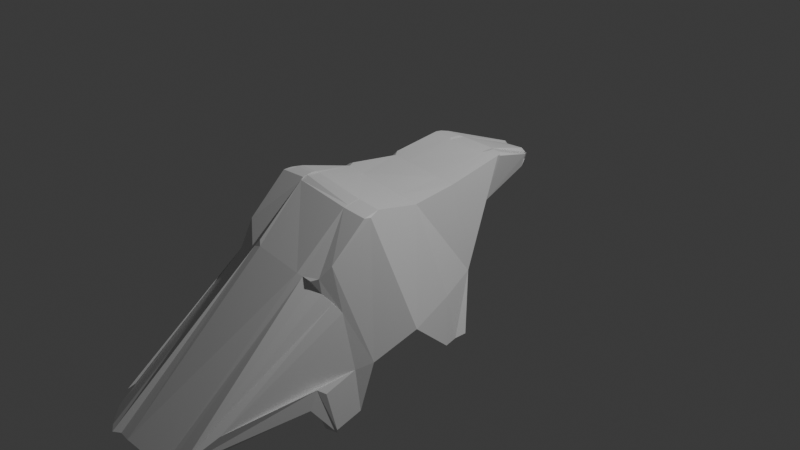 # Source: Final_beaver.blend  (saved by Blender 5.0.118; exported with 4.5.12 LTS)
import bpy
from mathutils import Matrix  # noqa: F401  (used for matrix-valued properties, if any)

bpy.ops.wm.read_factory_settings(use_empty=True)
scene = bpy.context.scene
scene.name = 'Scene'

# ---- collections
col_collection = bpy.data.collections.new('Collection'); scene.collection.children.link(col_collection)

# ---- materials (node trees are filled in below, after node groups)
mat_material = bpy.data.materials.new('Material')
mat_material.alpha_threshold = 0.0
mat_material.use_backface_culling_lightprobe_volume = False
mat_material.roughness = 0.5
mat_material.line_color = (0.0, 0.0, 0.0, 1.0)

# ---- material node trees
mat_material.use_nodes = True; mat_material.node_tree.nodes.clear()
_N = mat_material.node_tree.nodes; _L = mat_material.node_tree.links
n0 = _N.new('ShaderNodeOutputMaterial'); n0.name = 'Material Output'; n0.location = (200, 100)
n1 = _N.new('ShaderNodeBsdfPrincipled'); n1.name = 'Principled BSDF'; n1.location = (-200, 100)
_L.new(n1.outputs[0], n0.inputs[0])
n0.is_active_output = True

# ---- world
world_world = bpy.data.worlds.new('World'); scene.world = world_world
world_world.use_nodes = True; world_world.node_tree.nodes.clear()
_N = world_world.node_tree.nodes; _L = world_world.node_tree.links
n0 = _N.new('ShaderNodeOutputWorld'); n0.name = 'World Output'; n0.location = (200, 100)
n1 = _N.new('ShaderNodeBackground'); n1.name = 'Background'; n1.location = (-200, 100)
n1.inputs[0].default_value = (0.05088, 0.05088, 0.05088, 1.0)
_L.new(n1.outputs[0], n0.inputs[0])
n0.is_active_output = True
world_world.color = (0.05088, 0.05088, 0.05088)
world_world.sun_shadow_jitter_overblur = 0.0

# ---- cameras
cam_camera = bpy.data.cameras.new('Camera')
cam_camera.clip_end = 100.0
cam_camera.ortho_scale = 7.314

# ---- lights
light_light = bpy.data.lights.new('Light', 'POINT')
light_light.energy = 1000.0
light_light.shadow_soft_size = 0.1

# ---- meshes
me_cube = bpy.data.meshes.new('Cube')
me_cube.from_pydata([(0.02054, 0.481, 0.07444), (-0.1899, 0.1844, -0.502), (0.6795, 0.06298, 0.8277), (-0.5001, -1.306, -1.539), (0.7834, 0.1613, -0.5963), (-0.4617, 0.1941, -0.4658), (0.01458, 0.1018, 0.8422), (-0.789, -0.2284, -0.4219), (1.048, -0.5202, -0.8346), (-0.6927, -0.184, -0.2953), (0.7308, -0.3163, 0.8017), (0.9276, -0.1526, -0.6929), (-0.05823, -0.2846, 0.8693), (-0.2114, -0.6572, -1.2), (0.4805, 0.07461, 0.8321), (0.3721, 0.4916, 0.06491), (0.5201, 0.1704, -0.5734), (0.4942, -0.3108, 0.8247), (0.1431, -2.139, -2.171), (0.9323, -0.829, -1.178), (-0.8609, -0.8646, -0.9368), (0.4079, -1.14, 0.1807), (-0.2374, -0.2167, -0.792), (0.4735, -0.3638, -1.013), (-0.2682, -0.3561, -0.9107), (-0.3173, -0.885, -1.309), (0.4219, -0.8169, -1.401), (0.9616, -0.08529, -1.446), (1.004, -0.204, -1.435), (0.9687, 0.01009, -1.442), (0.7758, 0.004797, -1.435), (0.6493, -0.1544, -1.501), (-0.5931, -0.2051, -1.245), (-0.567, 0.1543, -1.417), (-0.3622, 0.1009, -1.489), (-0.6371, -0.2075, -1.12), (-0.4076, -0.1338, -1.499), (-0.4484, -0.1901, -1.537), (-0.5099, -0.824, -1.833), (-0.4703, -1.088, -1.928), (-0.8313, -0.9999, -1.903), (-0.7993, -0.7199, -1.793), (0.8837, -0.9212, -1.933), (0.8784, -1.124, -2.056), (0.5521, -0.889, -2.07), (-0.6599, -1.035, -0.139), (-0.5486, -2.197, -2.078), (-0.2987, -1.118, 0.1256), (0.3634, -2.113, -2.08), (0.2063, -2.141, -2.172), (0.475, -1.133, 0.1628), (0.5711, -1.112, 0.06076), (0.58, -1.129, 0.1457), (-0.5584, -1.037, 0.1204), (-0.5513, -0.9834, 0.3824), (-0.2987, -1.118, 0.1256), (-0.4864, -1.104, -0.1061), (0.7671, -0.9855, -0.3464), (0.6541, -1.086, -0.03851), (0.7185, -1.037, -0.1886), (0.6337, -1.093, 0.1826), (0.7001, -1.023, 0.3629), (-0.4989, -0.6778, 1.001), (-0.4715, -0.7364, 1.023), (-0.3973, -0.2662, 0.7852), (-0.2667, -0.2747, 0.8862), (-0.2578, 0.1201, 0.7998), (-0.2001, 0.1144, 0.8469), (-0.2464, 0.1634, 0.8627), (-0.3059, -0.2211, 0.8845), (-0.3656, -0.2131, 0.8406), (0.02254, 0.5105, 0.964), (0.03045, 0.6444, 0.94), (0.4258, 0.6474, 0.9233), (0.4472, 0.5125, 0.9481), (0.6239, 0.5535, 0.9513), (0.6172, 0.5831, 0.9254), (0.4855, 0.5528, 0.9569), (0.4757, 0.6143, 0.9456), (-0.217, 0.5345, 0.981), (-0.2093, 0.5752, 0.947), (0.001887, 0.6231, 0.957), (-0.00329, 0.5356, 0.9727), (0.3026, 1.121, 0.5133), (0.6172, 0.5831, 0.9254), (0.5652, 0.6149, 0.9418), (0.6184, 0.5756, 0.9472), (0.2999, 1.115, 0.412), (0.5134, 0.4924, 0.1405), (0.5575, 0.4984, 0.2112), (0.5655, 0.475, 0.122), (0.0367, 1.114, 0.5326), (-0.1568, 0.622, 0.9637), (-0.2092, 0.5761, 0.9473), (-0.2084, 0.5807, 0.9728), (0.0394, 1.121, 0.4334), (-0.1517, 0.4776, 0.2262), (-0.1133, 0.4734, 0.1589), (-0.1648, 0.4566, 0.1463), (0.2972, 1.12, 0.4957), (0.3089, 1.115, 0.4013), (-0.0766, 1.019, 0.609), (-0.05988, 1.023, 0.4265), (0.09079, 1.063, 0.6072), (0.1253, 1.118, 0.4459), (0.02624, 1.114, 0.5891), (0.2383, 1.136, 0.4594), (0.2898, 1.088, 0.6017), (0.3025, 1.121, 0.5133), (0.1236, 1.119, 0.4368), (0.07983, 1.056, 0.3837), (0.05089, 1.121, 0.4308), (0.2797, 1.052, 0.3861), (0.2407, 1.116, 0.4312), (0.2999, 1.115, 0.412), (0.4467, 1.001, 0.619), (0.3668, 1.084, 0.5621), (0.3321, 1.076, 0.4301), (0.4184, 0.9906, 0.4017), (0.0367, 1.114, 0.5326), (-0.05986, 1.039, 0.6032), (-0.04681, 1.038, 0.4298), (0.0394, 1.121, 0.4334), (0.7491, -0.6624, 0.9685), (0.7469, -0.778, 0.9178), (0.7689, -0.7372, 0.9151), (0.479, -0.7822, 0.9469), (0.4882, -0.6564, 0.9929), (-0.1388, -0.6197, 1.059), (0.4858, -0.6584, 0.9941), (-0.3676, -0.6297, 1.07), (-0.4303, -0.6905, 1.055), (-0.1656, -0.6347, 1.076), (-0.4715, -0.7364, 1.023), (-0.3946, -0.6583, 1.061), (-0.4303, -0.6905, 1.055), (-0.1804, -0.6585, 1.072), (-0.2002, -0.725, 1.03), (-0.2043, -0.7391, 0.9912), (-0.19, -0.6936, 1.046), (-0.2002, -0.725, 1.03), (0.4793, -0.7481, 0.9613), (0.479, -0.7822, 0.9469), (0.5528, -1.164, -1.661), (0.7933, -1.289, -1.624), (0.5219, -1.574, -1.895), (0.3929, -1.333, -1.817), (0.8697, -1.12, -2.11), (0.6888, -1.114, -2.193), (0.8567, -0.9447, -1.243), (0.8058, -1.239, -1.324), (0.8468, -1.186, -1.409), (0.3769, -2.127, -2.016), (0.5285, -1.86, -1.643), (-0.7876, -1.193, -1.355), (-0.7692, -1.134, -1.906), (-0.8304, -1.947, -1.829), (-0.3453, -1.264, -1.699), (-0.7058, -1.172, -1.38), (-0.7691, -1.134, -1.906), (-0.7714, -1.76, -1.652), (-0.667, -2.11, -2.142), (-0.6182, -2.161, -2.046), (-0.8104, -2.031, -2.011), (-0.536, -1.091, -0.1428), (-0.4679, -1.11, -0.1232), (-0.4937, -1.104, -0.1161), (-0.3379, -2.173, -2.068), (-0.4713, -2.162, -2.076), (-0.3918, -2.135, -2.072), (-0.2581, -1.121, 0.1963), (-0.1766, -1.117, 0.2357), (-0.2193, -1.094, 0.2948)], [], [(15, 16, 1, 0), (14, 6, 12, 17), (4, 2, 10, 11), (9, 5, 33, 32), (2, 14, 17, 10), (28, 31, 30, 29, 27), (23, 24, 22, 1, 16), (8, 23, 31, 28), (7, 24, 13, 25, 20), (26, 25, 13, 24, 23), (19, 26, 23, 8), (11, 8, 28, 27), (16, 4, 29, 30), (4, 11, 27, 29), (23, 16, 30, 31), (32, 33, 34, 36, 37, 35), (22, 24, 37, 36), (5, 1, 34, 33), (7, 9, 32, 35), (1, 22, 36, 34), (24, 7, 35, 37), (41, 38, 39, 40), (25, 3, 39, 38), (20, 25, 38, 41), (26, 19, 42, 44), (50, 51, 52), (50, 49, 48, 51), (50, 21, 18, 49), (55, 54, 53, 56), (57, 58, 59), (57, 61, 60, 58), (52, 51, 58, 60), (20, 45, 53, 54, 63, 62, 7), (7, 62, 64, 9), (66, 67, 68), (66, 70, 69, 67), (9, 64, 70, 66, 5), (6, 67, 69, 65, 12), (64, 65, 69, 70), (71, 74, 73, 72), (74, 71, 6, 14), (75, 77, 74, 14, 2), (73, 74, 77, 78), (71, 82, 79, 68, 67, 6), (71, 72, 81, 82), (84, 85, 86), (84, 86, 75, 76), (86, 85, 78, 77, 75), (88, 89, 90), (90, 89, 76, 75, 2, 4), (88, 90, 4, 16, 15), (92, 93, 94), (81, 92, 94, 79, 82), (79, 94, 93, 80), (96, 97, 98), (5, 66, 68, 79, 80, 96, 98), (0, 1, 5, 98, 97), (96, 80, 93, 101, 102), (103, 104, 105), (106, 107, 108), (103, 107, 106, 104), (107, 103, 72, 73), (103, 105, 91, 92, 81, 72), (83, 108, 107, 73, 78, 85), (109, 110, 111), (112, 113, 114), (109, 113, 112, 110), (111, 110, 0, 97, 95), (112, 15, 0, 110), (109, 104, 106, 113), (87, 88, 15, 112, 114), (114, 113, 106, 108, 83, 99, 100, 87), (115, 118, 117, 116), (84, 115, 116, 99, 83, 85), (116, 117, 100, 99), (118, 115, 84, 76, 89), (100, 117, 118, 89, 88, 87), (119, 122, 121, 120), (119, 120, 101, 93, 92, 91), (120, 121, 102, 101), (95, 122, 119, 91, 105, 104, 109, 111), (96, 102, 121, 122, 95, 97), (123, 124, 125), (126, 124, 123, 127), (10, 17, 127, 123), (11, 10, 123, 125, 8), (124, 126, 21, 50, 52, 60, 61), (8, 125, 124, 61, 57, 19), (17, 12, 128, 129, 127), (131, 130, 65, 64, 62), (12, 65, 130, 132, 128), (133, 134, 135), (133, 137, 136, 134), (133, 135, 131, 62, 63), (135, 134, 130, 131), (134, 136, 132, 130), (138, 139, 140), (138, 142, 141, 139), (140, 139, 128, 132, 136, 137), (129, 128, 139, 141), (126, 127, 129, 141, 142), (143, 144, 145, 146), (143, 148, 147, 144), (3, 25, 26, 143, 146), (143, 26, 44, 148), (147, 148, 44, 42, 43), (149, 150, 151), (152, 150, 149, 153), (19, 57, 59, 153, 149), (19, 149, 151, 43, 42), (150, 152, 48, 49, 18, 145, 144), (151, 150, 144, 147, 43), (51, 48, 152, 153, 59, 58), (155, 154, 20, 41, 40), (154, 156, 45, 20), (157, 158, 159), (157, 161, 160, 158), (3, 157, 159, 155, 40, 39), (159, 158, 154, 155), (158, 160, 156, 154), (164, 165, 166), (164, 163, 162, 165), (46, 47, 165, 162), (163, 164, 45, 156, 160, 161), (166, 165, 47, 55, 56), (45, 164, 166, 56, 53), (167, 168, 169), (170, 171, 172), (170, 168, 167, 171), (146, 145, 18, 167, 169, 3), (170, 47, 46, 168), (3, 169, 168, 46, 162, 163, 161, 157), (21, 171, 167, 18), (138, 140, 137, 133, 63, 54, 55, 47, 170, 172), (126, 142, 138, 172, 171, 21)])
_uv = me_cube.uv_layers.new(name='UVMap')
_uv.uv.foreach_set('vector', [0.4831, 0.4721, 0.4831, 0.5179, 0.4831, 0.2673, 0.4831, 0.3018, 0.6785, 0.625, 0.8038, 0.625, 0.8038, 0.6576, 0.6785, 0.6576, 0.4831, 0.625, 0.625, 0.625, 0.625, 0.6576, 0.4831, 0.6576, 0.4831, 0.09235, 0.4831, 0.125, 0.4831, 0.125, 0.4831, 0.09235, 0.625, 0.625, 0.6785, 0.625, 0.6785, 0.6576, 0.625, 0.6576, 0.4831, 0.6903, 0.4831, 0.5399, 0.4831, 0.5179, 0.4831, 0.625, 0.4831, 0.6576, 0.4831, 0.5399, 0.4831, 0.248, 0.4831, 0.2539, 0.4831, 0.2673, 0.4831, 0.5179, 0.4831, 0.6903, 0.4831, 0.5399, 0.4831, 0.5399, 0.4831, 0.6903, 0.4831, 0.0597, 0.4831, 0.248, 0.4831, 0.2404, 0.4831, 0.2348, 0.4831, 0.04254, 0.4831, 0.5587, 0.4831, 0.2348, 0.4831, 0.2404, 0.4831, 0.248, 0.4831, 0.5399, 0.4831, 0.7075, 0.4831, 0.5587, 0.4831, 0.5399, 0.4831, 0.6903, 0.4831, 0.6576, 0.4831, 0.6903, 0.4831, 0.6903, 0.4831, 0.6576, 0.4831, 0.5179, 0.4831, 0.625, 0.4831, 0.625, 0.4831, 0.5179, 0.4831, 0.625, 0.4831, 0.6576, 0.4831, 0.6576, 0.4831, 0.625, 0.4831, 0.5399, 0.4831, 0.5179, 0.4831, 0.5179, 0.4831, 0.5399, 0.4831, 0.09235, 0.4831, 0.125, 0.4831, 0.2673, 0.4831, 0.2539, 0.4831, 0.248, 0.4831, 0.0597, 0.4831, 0.2539, 0.4831, 0.248, 0.4831, 0.248, 0.4831, 0.2539, 0.4831, 0.125, 0.4831, 0.2673, 0.4831, 0.2673, 0.4831, 0.125, 0.4831, 0.0597, 0.4831, 0.09235, 0.4831, 0.09235, 0.4831, 0.0597, 0.4831, 0.2673, 0.4831, 0.2539, 0.4831, 0.2539, 0.4831, 0.2673, 0.4831, 0.248, 0.4831, 0.0597, 0.4831, 0.0597, 0.4831, 0.248, 0.4831, 0.04254, 0.4831, 0.2348, 0.4831, 0.2135, 0.4831, 0.0, 0.4831, 0.2348, 0.4831, 0.2135, 0.4831, 0.2135, 0.4831, 0.2348, 0.4831, 0.04254, 0.4831, 0.2348, 0.4831, 0.2348, 0.4831, 0.04254, 0.4831, 0.5587, 0.4831, 0.7075, 0.4831, 0.7075, 0.4831, 0.5587, 0.6653, 0.7075, 0.6416, 0.7079, 0.645, 0.7067, 0.6653, 0.7075, 0.6512, 0.7631, 0.6309, 0.7569, 0.6416, 0.7079, 0.6653, 0.7075, 0.6785, 0.7075, 0.6785, 0.75, 0.6512, 0.7631, 0.8227, 0.7075, 0.8747, 0.704, 0.8747, 0.707, 0.8497, 0.708, 0.5794, 0.708, 0.6206, 0.7082, 0.6043, 0.7094, 0.5794, 0.708, 0.625, 0.7025, 0.6352, 0.7059, 0.6206, 0.7082, 0.645, 0.7067, 0.6416, 0.7079, 0.6206, 0.7082, 0.6352, 0.7059, 0.4831, 0.04254, 0.5857, 0.04254, 0.6179, 0.04509, 0.625, 0.04737, 0.625, 0.05798, 0.6163, 0.0597, 0.4831, 0.0597, 0.4831, 0.0597, 0.6163, 0.0597, 0.614, 0.09235, 0.4831, 0.09235, 0.6198, 0.125, 0.6248, 0.1265, 0.625, 0.133, 0.6198, 0.125, 0.6202, 0.097, 0.625, 0.09887, 0.6248, 0.1265, 0.4831, 0.09235, 0.614, 0.09235, 0.6202, 0.097, 0.6198, 0.125, 0.4831, 0.125, 0.8038, 0.625, 0.8616, 0.625, 0.8636, 0.6533, 0.8511, 0.6576, 0.8038, 0.6576, 0.614, 0.09235, 0.625, 0.09346, 0.625, 0.09887, 0.6202, 0.097, 0.8038, 0.557, 0.6779, 0.5544, 0.6785, 0.5398, 0.8031, 0.5393, 0.6779, 0.5544, 0.8038, 0.557, 0.8038, 0.625, 0.6785, 0.625, 0.6251, 0.5491, 0.6659, 0.5492, 0.6779, 0.5544, 0.6785, 0.625, 0.625, 0.625, 0.6785, 0.5398, 0.6779, 0.5544, 0.6659, 0.5492, 0.6661, 0.5426, 0.8038, 0.557, 0.8117, 0.5528, 0.875, 0.5531, 0.875, 0.617, 0.8616, 0.625, 0.8038, 0.625, 0.8038, 0.557, 0.8031, 0.5393, 0.8113, 0.5412, 0.8117, 0.5528, 0.6189, 0.5449, 0.6354, 0.5423, 0.625, 0.5468, 0.6189, 0.5449, 0.625, 0.5468, 0.6251, 0.5491, 0.6189, 0.5449, 0.625, 0.5468, 0.6354, 0.5423, 0.6661, 0.5426, 0.6659, 0.5492, 0.6251, 0.5491, 0.4831, 0.5289, 0.4897, 0.5467, 0.4831, 0.5491, 0.4831, 0.5491, 0.4897, 0.5467, 0.6189, 0.5449, 0.6251, 0.5491, 0.625, 0.625, 0.4831, 0.625, 0.4831, 0.5289, 0.4831, 0.5491, 0.4831, 0.625, 0.4831, 0.5179, 0.4831, 0.4721, 0.6228, 0.2072, 0.6166, 0.2051, 0.6238, 0.2021, 0.8113, 0.5412, 0.8612, 0.5415, 0.875, 0.547, 0.875, 0.5531, 0.8117, 0.5528, 0.625, 0.1969, 0.6238, 0.2021, 0.6166, 0.2051, 0.6164, 0.2051, 0.491, 0.2051, 0.4813, 0.2203, 0.4831, 0.2008, 0.4831, 0.125, 0.6198, 0.125, 0.625, 0.133, 0.625, 0.1969, 0.6164, 0.2051, 0.491, 0.2051, 0.4831, 0.2008, 0.4831, 0.3018, 0.4831, 0.2673, 0.4831, 0.125, 0.4831, 0.2008, 0.4813, 0.2203, 0.491, 0.2051, 0.6164, 0.2051, 0.6166, 0.2051, 0.588, 0.2419, 0.514, 0.2431, 0.625, 0.3183, 0.5707, 0.3212, 0.625, 0.2726, 0.5723, 0.4465, 0.6269, 0.4516, 0.6412, 0.4918, 0.625, 0.3183, 0.6269, 0.4516, 0.5723, 0.4465, 0.5707, 0.3212, 0.6785, 0.5046, 0.8038, 0.5045, 0.8031, 0.5393, 0.6785, 0.5398, 0.8038, 0.5045, 0.8421, 0.5, 0.8503, 0.5, 0.8612, 0.5415, 0.8113, 0.5412, 0.8031, 0.5393, 0.6412, 0.4919, 0.6413, 0.4919, 0.6785, 0.5046, 0.6785, 0.5398, 0.6661, 0.5426, 0.6354, 0.5423, 0.5432, 0.3212, 0.4762, 0.319, 0.4831, 0.2786, 0.4831, 0.4492, 0.5269, 0.4464, 0.4831, 0.4736, 0.5432, 0.3212, 0.5269, 0.4464, 0.4831, 0.4492, 0.4762, 0.319, 0.4831, 0.2786, 0.4762, 0.319, 0.4831, 0.3018, 0.4813, 0.2203, 0.4831, 0.2734, 0.4831, 0.4492, 0.4831, 0.4721, 0.4831, 0.3018, 0.4762, 0.319, 0.5432, 0.3212, 0.5707, 0.3212, 0.5723, 0.4465, 0.5269, 0.4464, 0.4831, 0.4736, 0.4831, 0.5289, 0.4831, 0.4721, 0.4831, 0.4492, 0.4831, 0.4736, 0.4831, 0.4736, 0.5269, 0.4464, 0.5723, 0.4465, 0.6412, 0.4918, 0.6412, 0.4919, 0.6412, 0.4919, 0.4831, 0.4736, 0.4831, 0.4736, 0.5947, 0.5102, 0.5137, 0.5098, 0.5006, 0.4908, 0.6154, 0.4995, 0.6189, 0.5449, 0.5947, 0.5102, 0.6154, 0.4995, 0.6412, 0.4919, 0.6412, 0.4919, 0.6354, 0.5423, 0.6154, 0.4995, 0.5006, 0.4908, 0.4831, 0.4736, 0.6412, 0.4919, 0.5137, 0.5098, 0.5947, 0.5102, 0.6189, 0.5449, 0.6189, 0.5449, 0.4897, 0.5467, 0.4831, 0.4736, 0.5006, 0.4908, 0.5137, 0.5098, 0.4897, 0.5467, 0.4831, 0.5289, 0.4831, 0.4736, 0.625, 0.2624, 0.4831, 0.2734, 0.5096, 0.2475, 0.5957, 0.2461, 0.625, 0.2624, 0.5957, 0.2461, 0.588, 0.2419, 0.6166, 0.2051, 0.6228, 0.2072, 0.625, 0.2624, 0.5957, 0.2461, 0.5096, 0.2475, 0.514, 0.2431, 0.588, 0.2419, 0.4831, 0.2734, 0.4831, 0.2734, 0.625, 0.2624, 0.625, 0.2624, 0.625, 0.2726, 0.5707, 0.3212, 0.5432, 0.3212, 0.4831, 0.2786, 0.491, 0.2051, 0.514, 0.2431, 0.5096, 0.2475, 0.4831, 0.2734, 0.4831, 0.2734, 0.4813, 0.2203, 0.625, 0.6838, 0.6249, 0.6915, 0.6176, 0.6903, 0.6785, 0.692, 0.6249, 0.6915, 0.625, 0.6838, 0.6786, 0.6854, 0.625, 0.6576, 0.6785, 0.6576, 0.6786, 0.6854, 0.625, 0.6838, 0.4831, 0.6576, 0.625, 0.6576, 0.625, 0.6838, 0.6176, 0.6903, 0.4831, 0.6903, 0.6249, 0.6915, 0.6785, 0.692, 0.6785, 0.7075, 0.6653, 0.7075, 0.645, 0.7067, 0.6352, 0.7059, 0.625, 0.7025, 0.4831, 0.6903, 0.6176, 0.6903, 0.6249, 0.6915, 0.625, 0.7025, 0.5794, 0.708, 0.4831, 0.7075, 0.6785, 0.6576, 0.8038, 0.6576, 0.8031, 0.6855, 0.679, 0.6855, 0.6786, 0.6854, 0.6212, 0.06016, 0.625, 0.06558, 0.625, 0.09346, 0.614, 0.09235, 0.6163, 0.0597, 0.8038, 0.6576, 0.8511, 0.6576, 0.8525, 0.687, 0.8076, 0.6866, 0.8031, 0.6855, 0.875, 0.6922, 0.857, 0.6892, 0.864, 0.6914, 0.875, 0.6922, 0.8038, 0.6919, 0.8078, 0.688, 0.857, 0.6892, 0.625, 0.05798, 0.6212, 0.06016, 0.6212, 0.06016, 0.6163, 0.0597, 0.625, 0.05798, 0.864, 0.6914, 0.857, 0.6892, 0.8525, 0.687, 0.8636, 0.6912, 0.857, 0.6892, 0.8078, 0.688, 0.8076, 0.6866, 0.8525, 0.687, 0.8038, 0.6925, 0.8035, 0.6905, 0.8038, 0.6919, 0.8038, 0.6925, 0.6785, 0.692, 0.679, 0.6902, 0.8035, 0.6905, 0.8038, 0.6919, 0.8035, 0.6905, 0.8031, 0.6855, 0.8076, 0.6866, 0.8078, 0.688, 0.8038, 0.6919, 0.679, 0.6855, 0.8031, 0.6855, 0.8035, 0.6905, 0.679, 0.6902, 0.6785, 0.692, 0.6786, 0.6854, 0.679, 0.6855, 0.679, 0.6902, 0.6785, 0.692, 0.4831, 0.8109, 0.4831, 0.769, 0.5199, 0.8035, 0.4831, 0.8333, 0.4831, 0.8109, 0.4831, 0.8035, 0.4831, 0.7601, 0.4831, 0.769, 0.4831, 0.2135, 0.4831, 0.2348, 0.4831, 0.5587, 0.4831, 0.5778, 0.4831, 0.5002, 0.4831, 0.5778, 0.4831, 0.5587, 0.4831, 0.5587, 0.4831, 0.574, 0.4831, 0.7197, 0.4831, 0.574, 0.4831, 0.5587, 0.4831, 0.7075, 0.4831, 0.75, 0.4831, 0.723, 0.4835, 0.7644, 0.4831, 0.75, 0.6309, 0.7569, 0.4835, 0.7644, 0.4831, 0.723, 0.5947, 0.7459, 0.4831, 0.7075, 0.5794, 0.708, 0.6043, 0.7094, 0.5947, 0.7459, 0.4831, 0.723, 0.4831, 0.7075, 0.4831, 0.723, 0.4831, 0.75, 0.4831, 0.75, 0.4831, 0.7075, 0.4835, 0.7644, 0.6309, 0.7569, 0.6309, 0.7569, 0.6512, 0.7631, 0.625, 0.8035, 0.5199, 0.8035, 0.4831, 0.769, 0.4831, 0.75, 0.4835, 0.7644, 0.4831, 0.769, 0.4831, 0.7601, 0.4831, 0.75, 0.6416, 0.7079, 0.6309, 0.7569, 0.6309, 0.7569, 0.5947, 0.7459, 0.6043, 0.7094, 0.6206, 0.7082, 0.4831, 0.0, 0.4831, 0.009699, 0.4831, 0.04254, 0.4831, 0.04254, 0.4831, 0.0, 0.4831, 0.009699, 0.5816, 0.004548, 0.5857, 0.04254, 0.4831, 0.04254, 0.4831, 0.9288, 0.4774, 1.003, 0.4831, 1.0, 0.4831, 0.9288, 0.6097, 0.9765, 0.5553, 1.0, 0.4774, 1.003, 0.4831, 0.9288, 0.4831, 0.9288, 0.4831, 1.0, 0.4831, 1.0, 0.4831, 1.0, 0.4831, 0.9288, 0.4831, 1.0, 0.4774, 1.003, 0.4831, 1.0, 0.4831, 1.0, 0.4774, 1.003, 0.5553, 1.0, 0.5553, 1.0, 0.4831, 1.0, 0.8549, 0.7095, 0.842, 0.7084, 0.8495, 0.7082, 0.8549, 0.7095, 0.8515, 0.7488, 0.8429, 0.7491, 0.842, 0.7084, 0.8216, 0.75, 0.8227, 0.7075, 0.842, 0.7084, 0.8429, 0.7491, 0.8515, 0.7488, 0.8549, 0.7095, 0.875, 0.7119, 0.875, 0.7428, 0.875, 0.7428, 0.8515, 0.7488, 0.8495, 0.7082, 0.842, 0.7084, 0.8227, 0.7075, 0.8227, 0.7075, 0.8497, 0.708, 0.875, 0.7119, 0.8549, 0.7095, 0.8495, 0.7082, 0.8497, 0.708, 0.8747, 0.707, 0.625, 0.9196, 0.6245, 0.9314, 0.6178, 0.9288, 0.8146, 0.7075, 0.7943, 0.7077, 0.8038, 0.7066, 0.8146, 0.7075, 0.8089, 0.75, 0.7946, 0.75, 0.7943, 0.7077, 0.4831, 0.8333, 0.5199, 0.8035, 0.625, 0.8035, 0.625, 0.9196, 0.6178, 0.9288, 0.4831, 0.9288, 0.8146, 0.7075, 0.8227, 0.7075, 0.8216, 0.75, 0.8089, 0.75, 0.4831, 0.9288, 0.6178, 0.9288, 0.6245, 0.9314, 0.625, 0.9466, 0.6141, 0.9679, 0.6097, 0.9765, 0.6097, 0.9765, 0.4831, 0.9288, 0.6785, 0.7075, 0.7943, 0.7077, 0.7946, 0.75, 0.6785, 0.75, 0.8038, 0.6925, 0.8038, 0.6919, 0.8038, 0.6919, 0.875, 0.6922, 0.875, 0.6922, 0.8747, 0.704, 0.8227, 0.7075, 0.8227, 0.7075, 0.8146, 0.7075, 0.8038, 0.7066, 0.6785, 0.692, 0.6785, 0.692, 0.8038, 0.6925, 0.8038, 0.7066, 0.7943, 0.7077, 0.6785, 0.7075])
me_cube.materials.append(mat_material)
me_cube.use_mirror_vertex_groups = False
me_cube.update()

# ---- objects
ob_cube = bpy.data.objects.new('Cube', me_cube)
ob_light = bpy.data.objects.new('Light', light_light)
ob_camera = bpy.data.objects.new('Camera', cam_camera)
ob_empty = bpy.data.objects.new('Empty', None)

# ---- transforms, parenting, visibility, modifiers, constraints
ob_cube.location = (8.391e-18, -0.02519, 0.03779)
ob_cube.scale = (1.0, 1.414, 0.6615)
ob_cube.lock_rotations_4d = False
ob_cube.empty_display_type = 'ARROWS'
ob_cube.lineart.crease_threshold = 0.0
ob_light.location = (4.076, 1.005, 5.904)
ob_light.rotation_euler = (0.6503, 0.05522, 1.866)
ob_light.lock_rotations_4d = False
ob_light.empty_display_type = 'ARROWS'
ob_light.color = (0.0, 0.0, 0.0, 0.0)
ob_light.lineart.crease_threshold = 0.0
ob_camera.location = (7.359, -6.926, 4.958)
ob_camera.rotation_euler = (1.109, 0.0, 0.8149)
ob_camera.lock_rotations_4d = False
ob_camera.empty_display_type = 'ARROWS'
ob_camera.color = (0.0, 0.0, 0.0, 0.0)
ob_camera.display_type = 'WIRE'
ob_camera.lineart.crease_threshold = 0.0
ob_empty.location = (1.119e-17, 6.75, -0.1788)
ob_empty.rotation_euler = (1.571, 1.571, 2.042)
ob_empty.empty_display_type = 'IMAGE'
ob_empty.empty_display_size = 2.38
ob_empty.empty_image_offset = (-0.6059, -3.351)
ob_empty.empty_image_depth = 'FRONT'
ob_empty.show_empty_image_perspective = False
ob_empty.empty_image_side = 'FRONT'

# ---- collection membership
col_collection.objects.link(ob_cube)
col_collection.objects.link(ob_light)
col_collection.objects.link(ob_camera)
col_collection.objects.link(ob_empty)

# ---- scene / render settings (as saved in the file)
scene.camera = ob_camera
scene.frame_start = 1; scene.frame_end = 250; scene.frame_set(93)
scene.render.engine = 'BLENDER_EEVEE_NEXT'
scene.render.bake_bias = 0.0
scene.render.bake_samples = 0
scene.cycles.sampling_pattern = 'TABULATED_SOBOL'
scene.eevee.use_volume_custom_range = False
bpy.context.view_layer.update()

